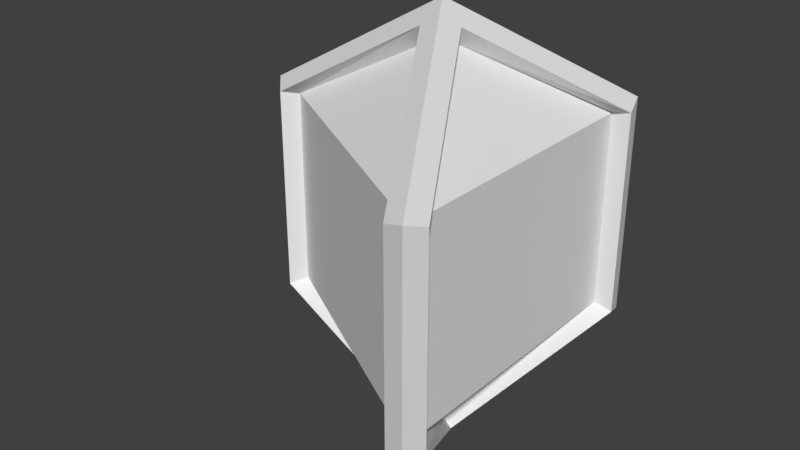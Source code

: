 # Source: CreditPickup.blend  (saved by Blender 2.77.0; exported with 4.5.12 LTS)
import bpy
from mathutils import Matrix  # noqa: F401  (used for matrix-valued properties, if any)

bpy.ops.wm.read_factory_settings(use_empty=True)
scene = bpy.context.scene
scene.name = 'Scene'

# ---- collections
col_collection_1 = bpy.data.collections.new('Collection 1'); scene.collection.children.link(col_collection_1)

# ---- world
world_world = bpy.data.worlds.new('World'); scene.world = world_world
world_world.color = (0.05088, 0.05088, 0.05088)
world_world.use_sun_shadow = False
world_world.sun_shadow_jitter_overblur = 0.0
world_world.cycles.sampling_method = 'MANUAL'

# ---- meshes
me_sphere_001 = bpy.data.meshes.new('Sphere.001')
me_sphere_001.from_pydata([(-0.7942, -0.07559, -0.4659), (0.08729, -1.06e-08, -0.8992), (0.4626, 0.65, 0.4659), (0.4626, 0.65, -0.4659), (0.4626, -0.65, 0.4659), (0.4626, -0.65, -0.4659), (0.08729, -5.298e-09, 0.8992), (-0.7942, -0.07559, 0.4659), (0.3316, 0.7256, 0.4659), (0.3316, 0.7256, -0.4659), (0.3316, -0.7256, 0.4659), (0.3316, -0.7256, -0.4659), (-0.04364, -0.07559, 0.8992), (-0.04364, -0.07559, -0.8992), (-0.7942, 0.07559, -0.4659), (-0.04364, 0.07559, -0.8992), (0.433, -0.75, 0.5), (0.433, -0.75, -0.5), (-0.04364, 0.07559, 0.8992), (-0.7942, 0.07559, 0.4659), (-0.866, 0.0, -0.5), (8.742e-08, 0.0, -1.0), (0.433, 0.75, 0.5), (0.433, 0.75, -0.5), (1.421e-14, 1.421e-14, 1.0), (-0.866, 2.247e-07, 0.5), (-0.7513, 0.001217, -0.4467), (0.3746, 0.6512, -0.4467), (0.3767, 0.65, -0.4467), (0.3767, -0.65, -0.4467), (0.3767, 0.65, 0.4467), (0.3767, -0.65, 0.4467), (0.3746, -0.6512, 0.4467), (-0.7513, -0.001217, 0.4467), (-0.7513, 0.001218, 0.4467), (0.3746, 0.6512, 0.4467), (0.3746, -0.6512, -0.4467), (-0.7513, -0.001217, -0.4467), (0.02077, 5.26e-09, 0.8416), (0.02077, -2.971e-09, -0.8416), (-0.01038, -0.01798, -0.8416), (-0.01038, -0.01798, 0.8416), (-0.01038, 0.01798, -0.8416), (-0.01038, 0.01798, 0.8416)], [], [(18, 8, 35, 43), (11, 10, 32, 36), (5, 1, 39, 29), (14, 19, 34, 26), (0, 13, 40, 37), (6, 4, 31, 38), (19, 18, 43, 34), (1, 3, 28, 39), (8, 9, 27, 35), (2, 3, 23, 22), (5, 4, 16, 17), (6, 2, 22, 24), (3, 1, 21, 23), (4, 6, 24, 16), (1, 5, 17, 21), (13, 0, 20, 21), (10, 11, 17, 16), (7, 12, 24, 25), (0, 7, 25, 20), (12, 10, 16, 24), (11, 13, 21, 17), (14, 15, 21, 20), (9, 8, 22, 23), (18, 19, 25, 24), (19, 14, 20, 25), (8, 18, 24, 22), (15, 9, 23, 21), (42, 26, 27), (26, 34, 35, 27), (34, 43, 35), (39, 28, 29), (28, 30, 31, 29), (30, 38, 31), (40, 36, 37), (36, 32, 33, 37), (32, 41, 33), (12, 7, 33, 41), (9, 15, 42, 27), (3, 2, 30, 28), (7, 0, 37, 33), (4, 5, 29, 31), (10, 12, 41, 32), (15, 14, 26, 42), (2, 6, 38, 30), (13, 11, 36, 40)])
me_sphere_001.use_remesh_preserve_volume = False
me_sphere_001.use_remesh_preserve_attributes = False
me_sphere_001.use_mirror_vertex_groups = False
me_sphere_001.update()

# ---- objects
ob_sphere = bpy.data.objects.new('Sphere', me_sphere_001)

# ---- transforms, parenting, visibility, modifiers, constraints
ob_sphere.location = (0.0, 0.0, 0.0)
ob_sphere.lineart.crease_threshold = 0.0

# ---- collection membership
col_collection_1.objects.link(ob_sphere)

# ---- scene / render settings (as saved in the file)
scene.frame_start = 1; scene.frame_end = 250; scene.frame_set(1)
scene.render.engine = 'BLENDER_EEVEE_NEXT'
scene.render.resolution_percentage = 50
scene.render.dither_intensity = 0.0
scene.cycles.use_denoising = False
scene.cycles.samples = 128
scene.cycles.sampling_pattern = 'TABULATED_SOBOL'
scene.cycles.light_sampling_threshold = 0.0
scene.cycles.use_adaptive_sampling = False
scene.cycles.use_light_tree = False
scene.cycles.blur_glossy = 0.0
scene.cycles.sample_clamp_indirect = 0.0
scene.view_settings.view_transform = 'Standard'
bpy.context.view_layer.update()

# ---- added for rendering (the .blend has no active camera and no usable light): camera, sun
cam_auto = bpy.data.cameras.new('AutoCamera')
cam_auto.lens = 50.0
cam_auto.sensor_width = 36.0
cam_auto.clip_end = 1000.0
ob_auto_camera = bpy.data.objects.new('AutoCamera', cam_auto)
scene.collection.objects.link(ob_auto_camera)
ob_auto_camera.location = (2.41768, -3.14329, 2.09553)
ob_auto_camera.rotation_euler = (1.09748, -7.21219e-08, 0.694738)
scene.camera = ob_auto_camera
light_auto_sun = bpy.data.lights.new('AutoSun', 'SUN')
light_auto_sun.energy = 3.0
light_auto_sun.angle = 0.0523599
ob_auto_sun = bpy.data.objects.new('AutoSun', light_auto_sun)
scene.collection.objects.link(ob_auto_sun)
ob_auto_sun.rotation_euler = (0.872665, 0.174533, 0.523599)
bpy.context.view_layer.update()
